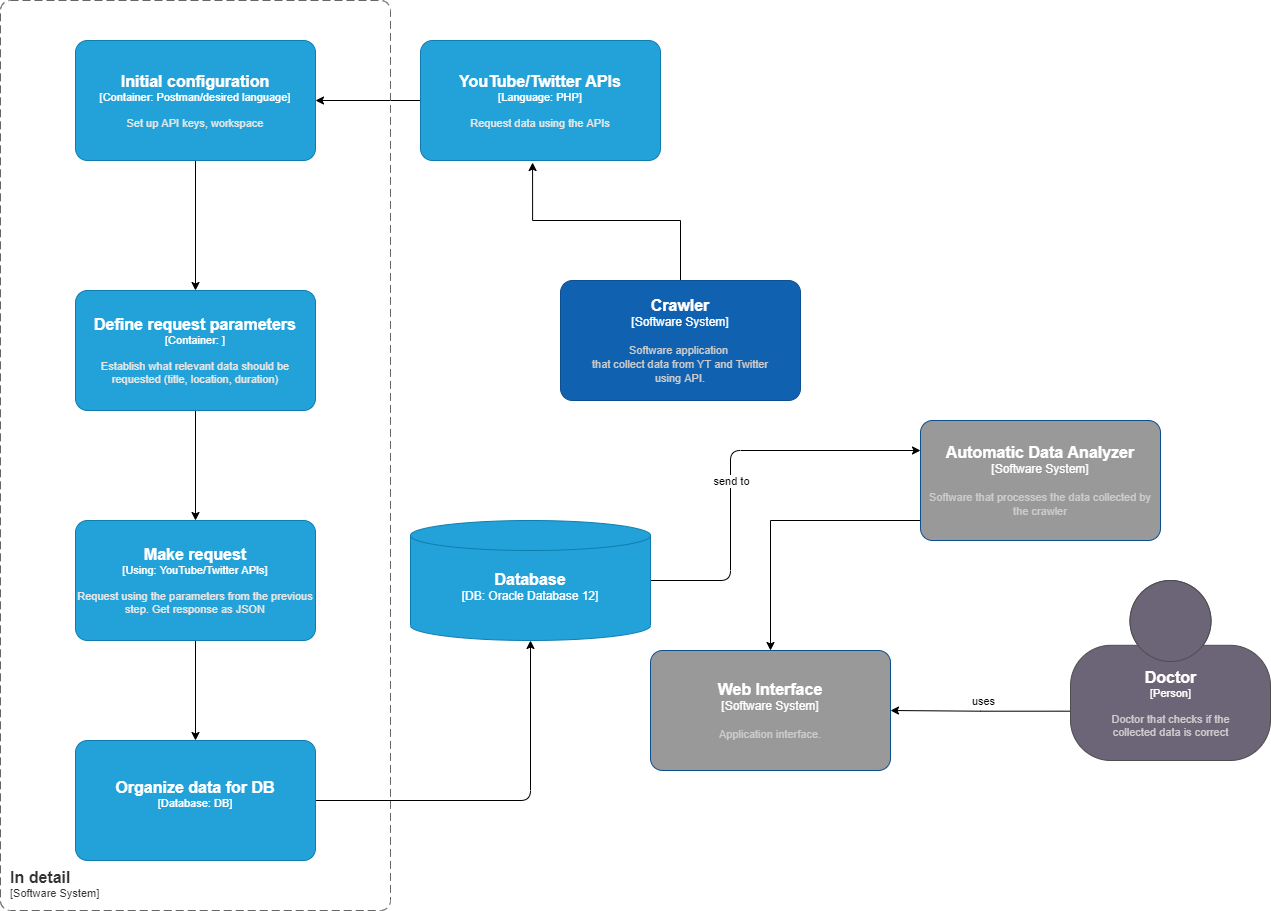

The diagram above was exported from draw.io. Its source (the exported page's mxGraphModel, read from the mxfile embedded in the PNG):
<mxGraphModel dx="1890" dy="1997" grid="1" gridSize="10" guides="1" tooltips="1" connect="1" arrows="1" fold="1" page="1" pageScale="1" pageWidth="827" pageHeight="1169" math="0" shadow="0">
  <root>
    <mxCell id="0" />
    <mxCell id="1" parent="0" />
    <mxCell id="6QtcYFYMHEyhI5xtrDvE-8" style="edgeStyle=orthogonalEdgeStyle;rounded=0;orthogonalLoop=1;jettySize=auto;html=1;entryX=0.467;entryY=1.017;entryDx=0;entryDy=0;entryPerimeter=0;" parent="1" source="y1i8E93ZeQbKyxepL5tv-4" target="6QtcYFYMHEyhI5xtrDvE-2" edge="1">
      <mxGeometry relative="1" as="geometry" />
    </mxCell>
    <object placeholders="1" c4Name="Crawler" c4Type="Software System" c4Description="Software application &#10;that collect data from YT and Twitter&#10; using API." label="&lt;font style=&quot;font-size: 16px&quot;&gt;&lt;b&gt;%c4Name%&lt;/b&gt;&lt;/font&gt;&lt;div&gt;[%c4Type%]&lt;/div&gt;&lt;br&gt;&lt;div&gt;&lt;font style=&quot;font-size: 11px&quot;&gt;&lt;font color=&quot;#cccccc&quot;&gt;%c4Description%&lt;/font&gt;&lt;/div&gt;" id="y1i8E93ZeQbKyxepL5tv-4">
      <mxCell style="rounded=1;whiteSpace=wrap;html=1;labelBackgroundColor=none;fillColor=#1061B0;fontColor=#ffffff;align=center;arcSize=10;strokeColor=#0D5091;metaEdit=1;resizable=0;points=[[0.25,0,0],[0.5,0,0],[0.75,0,0],[1,0.25,0],[1,0.5,0],[1,0.75,0],[0.75,1,0],[0.5,1,0],[0.25,1,0],[0,0.75,0],[0,0.5,0],[0,0.25,0]];" parent="1" vertex="1">
        <mxGeometry x="30" y="-10" width="240" height="120" as="geometry" />
      </mxCell>
    </object>
    <mxCell id="6QtcYFYMHEyhI5xtrDvE-31" style="edgeStyle=orthogonalEdgeStyle;rounded=0;orthogonalLoop=1;jettySize=auto;html=1;" parent="1" source="y1i8E93ZeQbKyxepL5tv-5" target="y1i8E93ZeQbKyxepL5tv-6" edge="1">
      <mxGeometry relative="1" as="geometry">
        <Array as="points">
          <mxPoint x="240" y="230" />
        </Array>
      </mxGeometry>
    </mxCell>
    <object placeholders="1" c4Name="Automatic Data Analyzer" c4Type="Software System" c4Description="Software that processes the data collected by the crawler" label="&lt;font style=&quot;font-size: 16px&quot;&gt;&lt;b&gt;%c4Name%&lt;/b&gt;&lt;/font&gt;&lt;div&gt;[%c4Type%]&lt;/div&gt;&lt;br&gt;&lt;div&gt;&lt;font style=&quot;font-size: 11px&quot;&gt;&lt;font color=&quot;#cccccc&quot;&gt;%c4Description%&lt;/font&gt;&lt;/div&gt;" id="y1i8E93ZeQbKyxepL5tv-5">
      <mxCell style="rounded=1;whiteSpace=wrap;html=1;labelBackgroundColor=none;fillColor=#999999;fontColor=#ffffff;align=center;arcSize=10;strokeColor=#0D5091;metaEdit=1;resizable=0;points=[[0.25,0,0],[0.5,0,0],[0.75,0,0],[1,0.25,0],[1,0.5,0],[1,0.75,0],[0.75,1,0],[0.5,1,0],[0.25,1,0],[0,0.75,0],[0,0.5,0],[0,0.25,0]];" parent="1" vertex="1">
        <mxGeometry x="390" y="130" width="240" height="120" as="geometry" />
      </mxCell>
    </object>
    <object placeholders="1" c4Name="Web Interface" c4Type="Software System" c4Description="Application interface." label="&lt;font style=&quot;font-size: 16px&quot;&gt;&lt;b&gt;%c4Name%&lt;/b&gt;&lt;/font&gt;&lt;div&gt;[%c4Type%]&lt;/div&gt;&lt;br&gt;&lt;div&gt;&lt;font style=&quot;font-size: 11px&quot;&gt;&lt;font color=&quot;#cccccc&quot;&gt;%c4Description%&lt;/font&gt;&lt;/div&gt;" id="y1i8E93ZeQbKyxepL5tv-6">
      <mxCell style="rounded=1;whiteSpace=wrap;html=1;labelBackgroundColor=none;fillColor=#999999;fontColor=#ffffff;align=center;arcSize=10;strokeColor=#0D5091;metaEdit=1;resizable=0;points=[[0.25,0,0],[0.5,0,0],[0.75,0,0],[1,0.25,0],[1,0.5,0],[1,0.75,0],[0.75,1,0],[0.5,1,0],[0.25,1,0],[0,0.75,0],[0,0.5,0],[0,0.25,0]];" parent="1" vertex="1">
        <mxGeometry x="120" y="360" width="240" height="120" as="geometry" />
      </mxCell>
    </object>
    <mxCell id="y1i8E93ZeQbKyxepL5tv-15" style="edgeStyle=orthogonalEdgeStyle;rounded=0;orthogonalLoop=1;jettySize=auto;html=1;exitX=0.004;exitY=0.726;exitDx=0;exitDy=0;exitPerimeter=0;" parent="1" source="7" target="y1i8E93ZeQbKyxepL5tv-6" edge="1">
      <mxGeometry relative="1" as="geometry">
        <mxPoint x="520" y="420" as="sourcePoint" />
        <Array as="points" />
      </mxGeometry>
    </mxCell>
    <mxCell id="y1i8E93ZeQbKyxepL5tv-16" value="uses&lt;br&gt;" style="edgeLabel;html=1;align=center;verticalAlign=middle;resizable=0;points=[];" parent="y1i8E93ZeQbKyxepL5tv-15" vertex="1" connectable="0">
      <mxGeometry x="-0.2396" y="1" relative="1" as="geometry">
        <mxPoint x="-19" y="-11" as="offset" />
      </mxGeometry>
    </mxCell>
    <mxCell id="6QtcYFYMHEyhI5xtrDvE-26" style="edgeStyle=orthogonalEdgeStyle;rounded=0;orthogonalLoop=1;jettySize=auto;html=1;entryX=1;entryY=0.5;entryDx=0;entryDy=0;entryPerimeter=0;" parent="1" source="6QtcYFYMHEyhI5xtrDvE-2" target="6QtcYFYMHEyhI5xtrDvE-24" edge="1">
      <mxGeometry relative="1" as="geometry" />
    </mxCell>
    <object placeholders="1" c4Name="YouTube/Twitter APIs" c4Type="Language" c4Technology="PHP" c4Description="Request data using the APIs" label="&lt;font style=&quot;font-size: 16px&quot;&gt;&lt;b&gt;%c4Name%&lt;/b&gt;&lt;/font&gt;&lt;div&gt;[%c4Type%: %c4Technology%]&lt;/div&gt;&lt;br&gt;&lt;div&gt;&lt;font style=&quot;font-size: 11px&quot;&gt;&lt;font color=&quot;#E6E6E6&quot;&gt;%c4Description%&lt;/font&gt;&lt;/div&gt;" id="6QtcYFYMHEyhI5xtrDvE-2">
      <mxCell style="rounded=1;whiteSpace=wrap;html=1;fontSize=11;labelBackgroundColor=none;fillColor=#23A2D9;fontColor=#ffffff;align=center;arcSize=10;strokeColor=#0E7DAD;metaEdit=1;resizable=0;points=[[0.25,0,0],[0.5,0,0],[0.75,0,0],[1,0.25,0],[1,0.5,0],[1,0.75,0],[0.75,1,0],[0.5,1,0],[0.25,1,0],[0,0.75,0],[0,0.5,0],[0,0.25,0]];" parent="1" vertex="1">
        <mxGeometry x="-110" y="-250" width="240" height="120" as="geometry" />
      </mxCell>
    </object>
    <object placeholders="1" c4Name="In detail" c4Type="SystemScopeBoundary" c4Application="Software System" label="&lt;font style=&quot;font-size: 16px&quot;&gt;&lt;b&gt;&lt;div style=&quot;text-align: left&quot;&gt;%c4Name%&lt;/div&gt;&lt;/b&gt;&lt;/font&gt;&lt;div style=&quot;text-align: left&quot;&gt;[%c4Application%]&lt;/div&gt;" id="6QtcYFYMHEyhI5xtrDvE-12">
      <mxCell style="rounded=1;fontSize=11;whiteSpace=wrap;html=1;dashed=1;arcSize=20;fillColor=none;strokeColor=#666666;fontColor=#333333;labelBackgroundColor=none;align=left;verticalAlign=bottom;labelBorderColor=none;spacingTop=0;spacing=10;dashPattern=8 4;metaEdit=1;rotatable=0;perimeter=rectanglePerimeter;noLabel=0;labelPadding=0;allowArrows=0;connectable=0;expand=0;recursiveResize=0;editable=1;pointerEvents=0;absoluteArcSize=1;points=[[0.25,0,0],[0.5,0,0],[0.75,0,0],[1,0.25,0],[1,0.5,0],[1,0.75,0],[0.75,1,0],[0.5,1,0],[0.25,1,0],[0,0.75,0],[0,0.5,0],[0,0.25,0]];" parent="1" vertex="1">
        <mxGeometry x="-530" y="-290" width="390" height="910" as="geometry" />
      </mxCell>
    </object>
    <mxCell id="6QtcYFYMHEyhI5xtrDvE-16" style="edgeStyle=orthogonalEdgeStyle;rounded=0;orthogonalLoop=1;jettySize=auto;html=1;entryX=0.5;entryY=0;entryDx=0;entryDy=0;entryPerimeter=0;" parent="1" source="6QtcYFYMHEyhI5xtrDvE-13" target="6QtcYFYMHEyhI5xtrDvE-15" edge="1">
      <mxGeometry relative="1" as="geometry" />
    </mxCell>
    <object placeholders="1" c4Name="Define request parameters" c4Type="Container" c4Technology="" c4Description="Establish what relevant data should be requested (title, location, duration)" label="&lt;font style=&quot;font-size: 16px&quot;&gt;&lt;b&gt;%c4Name%&lt;/b&gt;&lt;/font&gt;&lt;div&gt;[%c4Type%: %c4Technology%]&lt;/div&gt;&lt;br&gt;&lt;div&gt;&lt;font style=&quot;font-size: 11px&quot;&gt;&lt;font color=&quot;#E6E6E6&quot;&gt;%c4Description%&lt;/font&gt;&lt;/div&gt;" id="6QtcYFYMHEyhI5xtrDvE-13">
      <mxCell style="rounded=1;whiteSpace=wrap;html=1;fontSize=11;labelBackgroundColor=none;fillColor=#23A2D9;fontColor=#ffffff;align=center;arcSize=10;strokeColor=#0E7DAD;metaEdit=1;resizable=0;points=[[0.25,0,0],[0.5,0,0],[0.75,0,0],[1,0.25,0],[1,0.5,0],[1,0.75,0],[0.75,1,0],[0.5,1,0],[0.25,1,0],[0,0.75,0],[0,0.5,0],[0,0.25,0]];" parent="1" vertex="1">
        <mxGeometry x="-455" width="240" height="120" as="geometry" />
      </mxCell>
    </object>
    <mxCell id="6QtcYFYMHEyhI5xtrDvE-34" style="edgeStyle=orthogonalEdgeStyle;rounded=0;orthogonalLoop=1;jettySize=auto;html=1;" parent="1" source="6QtcYFYMHEyhI5xtrDvE-15" target="6QtcYFYMHEyhI5xtrDvE-27" edge="1">
      <mxGeometry relative="1" as="geometry" />
    </mxCell>
    <object c4Name="Make request" c4Type="Using" c4Technology="YouTube/Twitter APIs" c4Description="Request using the parameters from the previous step. Get response as JSON" label="&lt;font style=&quot;font-size: 16px&quot;&gt;&lt;b&gt;%c4Name%&lt;/b&gt;&lt;/font&gt;&lt;div&gt;[%c4Type%: %c4Technology%]&lt;/div&gt;&lt;br&gt;&lt;div&gt;&lt;font style=&quot;font-size: 11px&quot;&gt;&lt;font color=&quot;#E6E6E6&quot;&gt;%c4Description%&lt;/font&gt;&lt;/div&gt;" placeholders="1" id="6QtcYFYMHEyhI5xtrDvE-15">
      <mxCell style="rounded=1;whiteSpace=wrap;html=1;fontSize=11;labelBackgroundColor=none;fillColor=#23A2D9;fontColor=#ffffff;align=center;arcSize=10;strokeColor=#0E7DAD;metaEdit=1;resizable=0;points=[[0.25,0,0],[0.5,0,0],[0.75,0,0],[1,0.25,0],[1,0.5,0],[1,0.75,0],[0.75,1,0],[0.5,1,0],[0.25,1,0],[0,0.75,0],[0,0.5,0],[0,0.25,0]];" parent="1" vertex="1">
        <mxGeometry x="-455" y="230" width="240" height="120" as="geometry" />
      </mxCell>
    </object>
    <mxCell id="6QtcYFYMHEyhI5xtrDvE-25" style="edgeStyle=orthogonalEdgeStyle;rounded=0;orthogonalLoop=1;jettySize=auto;html=1;entryX=0.5;entryY=0;entryDx=0;entryDy=0;entryPerimeter=0;" parent="1" source="6QtcYFYMHEyhI5xtrDvE-24" target="6QtcYFYMHEyhI5xtrDvE-13" edge="1">
      <mxGeometry relative="1" as="geometry" />
    </mxCell>
    <object placeholders="1" c4Name="Initial configuration" c4Type="Container" c4Technology="Postman/desired language" c4Description="Set up API keys, workspace" label="&lt;font style=&quot;font-size: 16px&quot;&gt;&lt;b&gt;%c4Name%&lt;/b&gt;&lt;/font&gt;&lt;div&gt;[%c4Type%: %c4Technology%]&lt;/div&gt;&lt;br&gt;&lt;div&gt;&lt;font style=&quot;font-size: 11px&quot;&gt;&lt;font color=&quot;#E6E6E6&quot;&gt;%c4Description%&lt;/font&gt;&lt;/div&gt;" id="6QtcYFYMHEyhI5xtrDvE-24">
      <mxCell style="rounded=1;whiteSpace=wrap;html=1;fontSize=11;labelBackgroundColor=none;fillColor=#23A2D9;fontColor=#ffffff;align=center;arcSize=10;strokeColor=#0E7DAD;metaEdit=1;resizable=0;points=[[0.25,0,0],[0.5,0,0],[0.75,0,0],[1,0.25,0],[1,0.5,0],[1,0.75,0],[0.75,1,0],[0.5,1,0],[0.25,1,0],[0,0.75,0],[0,0.5,0],[0,0.25,0]];" parent="1" vertex="1">
        <mxGeometry x="-455" y="-250" width="240" height="120" as="geometry" />
      </mxCell>
    </object>
    <mxCell id="9" style="edgeStyle=none;html=1;entryX=0.5;entryY=1;entryDx=0;entryDy=0;entryPerimeter=0;" parent="1" source="6QtcYFYMHEyhI5xtrDvE-27" target="2" edge="1">
      <mxGeometry relative="1" as="geometry">
        <mxPoint y="510" as="targetPoint" />
        <Array as="points">
          <mxPoint y="510" />
        </Array>
      </mxGeometry>
    </mxCell>
    <object placeholders="1" c4Name="Organize data for DB" c4Type="Database" c4Technology="DB" c4Description="" label="&lt;font style=&quot;font-size: 16px&quot;&gt;&lt;b&gt;%c4Name%&lt;/b&gt;&lt;/font&gt;&lt;div&gt;[%c4Type%: %c4Technology%]&lt;/div&gt;&lt;br&gt;&lt;div&gt;&lt;font style=&quot;font-size: 11px&quot;&gt;&lt;font color=&quot;#E6E6E6&quot;&gt;%c4Description%&lt;/font&gt;&lt;/div&gt;" id="6QtcYFYMHEyhI5xtrDvE-27">
      <mxCell style="rounded=1;whiteSpace=wrap;html=1;fontSize=11;labelBackgroundColor=none;fillColor=#23A2D9;fontColor=#ffffff;align=center;arcSize=10;strokeColor=#0E7DAD;metaEdit=1;resizable=0;points=[[0.25,0,0],[0.5,0,0],[0.75,0,0],[1,0.25,0],[1,0.5,0],[1,0.75,0],[0.75,1,0],[0.5,1,0],[0.25,1,0],[0,0.75,0],[0,0.5,0],[0,0.25,0]];" parent="1" vertex="1">
        <mxGeometry x="-455" y="450" width="240" height="120" as="geometry" />
      </mxCell>
    </object>
    <mxCell id="4" style="edgeStyle=none;html=1;entryX=0;entryY=0.25;entryDx=0;entryDy=0;entryPerimeter=0;exitX=1;exitY=0.5;exitDx=0;exitDy=0;exitPerimeter=0;" parent="1" source="2" target="y1i8E93ZeQbKyxepL5tv-5" edge="1">
      <mxGeometry relative="1" as="geometry">
        <Array as="points">
          <mxPoint x="200" y="290" />
          <mxPoint x="200" y="160" />
        </Array>
      </mxGeometry>
    </mxCell>
    <mxCell id="6" value="send to" style="edgeLabel;html=1;align=center;verticalAlign=middle;resizable=0;points=[];" parent="4" vertex="1" connectable="0">
      <mxGeometry x="0.2385" relative="1" as="geometry">
        <mxPoint x="-38" y="30" as="offset" />
      </mxGeometry>
    </mxCell>
    <object placeholders="1" c4Type="Database" c4Container="DB" c4Technology="Oracle Database 12" c4Description="" label="&lt;font style=&quot;font-size: 16px&quot;&gt;&lt;b&gt;%c4Type%&lt;/font&gt;&lt;div&gt;[%c4Container%:&amp;nbsp;%c4Technology%]&lt;/div&gt;&lt;br&gt;&lt;div&gt;&lt;font style=&quot;font-size: 11px&quot;&gt;&lt;font color=&quot;#E6E6E6&quot;&gt;%c4Description%&lt;/font&gt;&lt;/div&gt;" id="2">
      <mxCell style="shape=cylinder3;size=15;whiteSpace=wrap;html=1;boundedLbl=1;rounded=0;labelBackgroundColor=none;fillColor=#23A2D9;fontSize=12;fontColor=#ffffff;align=center;strokeColor=#0E7DAD;metaEdit=1;points=[[0.5,0,0],[1,0.25,0],[1,0.5,0],[1,0.75,0],[0.5,1,0],[0,0.75,0],[0,0.5,0],[0,0.25,0]];resizable=0;direction=east;" parent="1" vertex="1">
        <mxGeometry x="-120" y="230" width="240" height="120" as="geometry" />
      </mxCell>
    </object>
    <object placeholders="1" c4Name="Doctor" c4Type="Person" c4Description="Doctor that checks if the&#10; collected data is correct" label="&lt;font style=&quot;font-size: 16px&quot;&gt;&lt;b&gt;%c4Name%&lt;/b&gt;&lt;/font&gt;&lt;div&gt;[%c4Type%]&lt;/div&gt;&lt;br&gt;&lt;div&gt;&lt;font style=&quot;font-size: 11px&quot;&gt;&lt;font color=&quot;#cccccc&quot;&gt;%c4Description%&lt;/font&gt;&lt;/div&gt;" id="7">
      <mxCell style="html=1;fontSize=11;dashed=0;whitespace=wrap;fillColor=#6C6477;strokeColor=#4D4D4D;fontColor=#ffffff;shape=mxgraph.c4.person2;align=center;metaEdit=1;points=[[0.5,0,0],[1,0.5,0],[1,0.75,0],[0.75,1,0],[0.5,1,0],[0.25,1,0],[0,0.75,0],[0,0.5,0]];resizable=0;" parent="1" vertex="1">
        <mxGeometry x="540" y="290" width="200" height="180" as="geometry" />
      </mxCell>
    </object>
  </root>
</mxGraphModel>